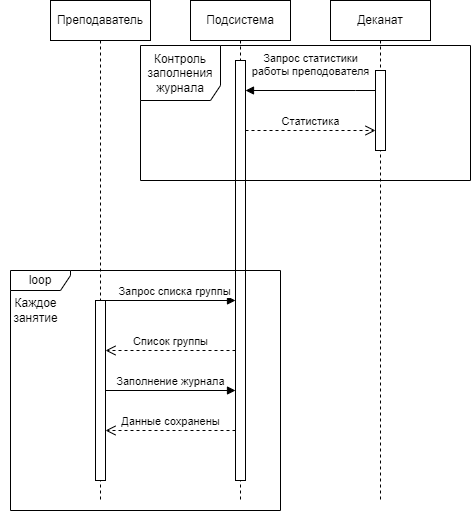

The diagram above was exported from draw.io. Its source (the exported page's mxGraphModel, read from the mxfile embedded in the PNG):
<mxGraphModel dx="1195" dy="703" grid="1" gridSize="10" guides="1" tooltips="1" connect="1" arrows="1" fold="1" page="1" pageScale="1" pageWidth="827" pageHeight="1169" math="0" shadow="0">
  <root>
    <mxCell id="0" />
    <mxCell id="1" parent="0" />
    <mxCell id="oANPXpV80WWI0K3NVhae-1" value="Преподаватель" style="shape=umlLifeline;perimeter=lifelinePerimeter;whiteSpace=wrap;html=1;container=0;dropTarget=0;collapsible=0;recursiveResize=0;outlineConnect=0;portConstraint=eastwest;newEdgeStyle={&quot;edgeStyle&quot;:&quot;elbowEdgeStyle&quot;,&quot;elbow&quot;:&quot;vertical&quot;,&quot;curved&quot;:0,&quot;rounded&quot;:0};" vertex="1" parent="1">
      <mxGeometry x="80" y="40" width="100" height="500" as="geometry" />
    </mxCell>
    <mxCell id="oANPXpV80WWI0K3NVhae-2" value="" style="html=1;points=[];perimeter=orthogonalPerimeter;outlineConnect=0;targetShapes=umlLifeline;portConstraint=eastwest;newEdgeStyle={&quot;edgeStyle&quot;:&quot;elbowEdgeStyle&quot;,&quot;elbow&quot;:&quot;vertical&quot;,&quot;curved&quot;:0,&quot;rounded&quot;:0};" vertex="1" parent="oANPXpV80WWI0K3NVhae-1">
      <mxGeometry x="45" y="300" width="10" height="180" as="geometry" />
    </mxCell>
    <mxCell id="oANPXpV80WWI0K3NVhae-3" value="Запрос списка группы" style="html=1;verticalAlign=bottom;endArrow=block;edgeStyle=elbowEdgeStyle;elbow=vertical;curved=0;rounded=0;" edge="1" parent="oANPXpV80WWI0K3NVhae-1" source="oANPXpV80WWI0K3NVhae-2">
      <mxGeometry x="0.0588" relative="1" as="geometry">
        <mxPoint x="52.5" y="300" as="sourcePoint" />
        <Array as="points">
          <mxPoint x="67.5" y="300" />
        </Array>
        <mxPoint x="185" y="300" as="targetPoint" />
        <mxPoint as="offset" />
      </mxGeometry>
    </mxCell>
    <mxCell id="oANPXpV80WWI0K3NVhae-4" value="Подсистема" style="shape=umlLifeline;perimeter=lifelinePerimeter;whiteSpace=wrap;html=1;container=0;dropTarget=0;collapsible=0;recursiveResize=0;outlineConnect=0;portConstraint=eastwest;newEdgeStyle={&quot;edgeStyle&quot;:&quot;elbowEdgeStyle&quot;,&quot;elbow&quot;:&quot;vertical&quot;,&quot;curved&quot;:0,&quot;rounded&quot;:0};" vertex="1" parent="1">
      <mxGeometry x="220" y="40" width="100" height="500" as="geometry" />
    </mxCell>
    <mxCell id="oANPXpV80WWI0K3NVhae-5" value="" style="html=1;points=[];perimeter=orthogonalPerimeter;outlineConnect=0;targetShapes=umlLifeline;portConstraint=eastwest;newEdgeStyle={&quot;edgeStyle&quot;:&quot;elbowEdgeStyle&quot;,&quot;elbow&quot;:&quot;vertical&quot;,&quot;curved&quot;:0,&quot;rounded&quot;:0};" vertex="1" parent="oANPXpV80WWI0K3NVhae-4">
      <mxGeometry x="45" y="60" width="10" height="420" as="geometry" />
    </mxCell>
    <mxCell id="oANPXpV80WWI0K3NVhae-6" value="Деканат" style="shape=umlLifeline;perimeter=lifelinePerimeter;whiteSpace=wrap;html=1;container=0;dropTarget=0;collapsible=0;recursiveResize=0;outlineConnect=0;portConstraint=eastwest;newEdgeStyle={&quot;edgeStyle&quot;:&quot;elbowEdgeStyle&quot;,&quot;elbow&quot;:&quot;vertical&quot;,&quot;curved&quot;:0,&quot;rounded&quot;:0};" vertex="1" parent="1">
      <mxGeometry x="360" y="40" width="100" height="500" as="geometry" />
    </mxCell>
    <mxCell id="oANPXpV80WWI0K3NVhae-7" value="" style="html=1;points=[];perimeter=orthogonalPerimeter;outlineConnect=0;targetShapes=umlLifeline;portConstraint=eastwest;newEdgeStyle={&quot;edgeStyle&quot;:&quot;elbowEdgeStyle&quot;,&quot;elbow&quot;:&quot;vertical&quot;,&quot;curved&quot;:0,&quot;rounded&quot;:0};" vertex="1" parent="oANPXpV80WWI0K3NVhae-6">
      <mxGeometry x="45" y="70" width="10" height="80" as="geometry" />
    </mxCell>
    <mxCell id="oANPXpV80WWI0K3NVhae-13" value="Контроль заполнения журнала" style="shape=umlFrame;whiteSpace=wrap;html=1;pointerEvents=0;width=80;height=55;" vertex="1" parent="1">
      <mxGeometry x="170" y="85" width="330" height="135" as="geometry" />
    </mxCell>
    <mxCell id="oANPXpV80WWI0K3NVhae-15" value="Список группы" style="html=1;verticalAlign=bottom;endArrow=open;dashed=1;endSize=8;edgeStyle=elbowEdgeStyle;elbow=vertical;curved=0;rounded=0;" edge="1" parent="1" source="oANPXpV80WWI0K3NVhae-5" target="oANPXpV80WWI0K3NVhae-2">
      <mxGeometry relative="1" as="geometry">
        <mxPoint x="130" y="390" as="targetPoint" />
        <Array as="points">
          <mxPoint x="195" y="390" />
        </Array>
        <mxPoint x="260" y="390" as="sourcePoint" />
      </mxGeometry>
    </mxCell>
    <mxCell id="oANPXpV80WWI0K3NVhae-17" value="Запрос статистики&lt;br&gt;работы преподователя" style="html=1;verticalAlign=bottom;endArrow=block;edgeStyle=elbowEdgeStyle;elbow=vertical;curved=0;rounded=0;" edge="1" parent="1">
      <mxGeometry y="-10" relative="1" as="geometry">
        <mxPoint x="405" y="130" as="sourcePoint" />
        <Array as="points">
          <mxPoint x="385" y="130" />
        </Array>
        <mxPoint x="275" y="130" as="targetPoint" />
        <mxPoint as="offset" />
      </mxGeometry>
    </mxCell>
    <mxCell id="oANPXpV80WWI0K3NVhae-18" value="Статистика" style="html=1;verticalAlign=bottom;endArrow=open;dashed=1;endSize=8;edgeStyle=elbowEdgeStyle;elbow=vertical;curved=0;rounded=0;" edge="1" parent="1" source="oANPXpV80WWI0K3NVhae-5" target="oANPXpV80WWI0K3NVhae-7">
      <mxGeometry relative="1" as="geometry">
        <mxPoint x="410" y="170" as="targetPoint" />
        <Array as="points">
          <mxPoint x="350" y="170" />
        </Array>
        <mxPoint x="280" y="170" as="sourcePoint" />
      </mxGeometry>
    </mxCell>
    <mxCell id="oANPXpV80WWI0K3NVhae-23" value="Заполнение журнала" style="html=1;verticalAlign=bottom;endArrow=block;edgeStyle=elbowEdgeStyle;elbow=vertical;curved=0;rounded=0;" edge="1" parent="1">
      <mxGeometry relative="1" as="geometry">
        <mxPoint x="135" y="430" as="sourcePoint" />
        <Array as="points">
          <mxPoint x="187.5" y="430" />
        </Array>
        <mxPoint x="265" y="430" as="targetPoint" />
        <mxPoint as="offset" />
      </mxGeometry>
    </mxCell>
    <mxCell id="oANPXpV80WWI0K3NVhae-25" value="loop" style="shape=umlFrame;whiteSpace=wrap;html=1;pointerEvents=0;width=60;height=20;" vertex="1" parent="1">
      <mxGeometry x="40" y="310" width="270" height="240" as="geometry" />
    </mxCell>
    <mxCell id="oANPXpV80WWI0K3NVhae-26" value="Каждое &lt;br&gt;занятие" style="text;html=1;align=center;verticalAlign=middle;resizable=0;points=[];autosize=1;strokeColor=none;fillColor=none;" vertex="1" parent="1">
      <mxGeometry x="30" y="330" width="70" height="40" as="geometry" />
    </mxCell>
    <mxCell id="oANPXpV80WWI0K3NVhae-32" value="Данные сохранены" style="html=1;verticalAlign=bottom;endArrow=open;dashed=1;endSize=8;edgeStyle=elbowEdgeStyle;elbow=vertical;curved=0;rounded=0;" edge="1" parent="1" source="oANPXpV80WWI0K3NVhae-5" target="oANPXpV80WWI0K3NVhae-2">
      <mxGeometry relative="1" as="geometry">
        <mxPoint x="140" y="470" as="targetPoint" />
        <Array as="points">
          <mxPoint x="210" y="470" />
        </Array>
        <mxPoint x="270" y="470" as="sourcePoint" />
      </mxGeometry>
    </mxCell>
  </root>
</mxGraphModel>